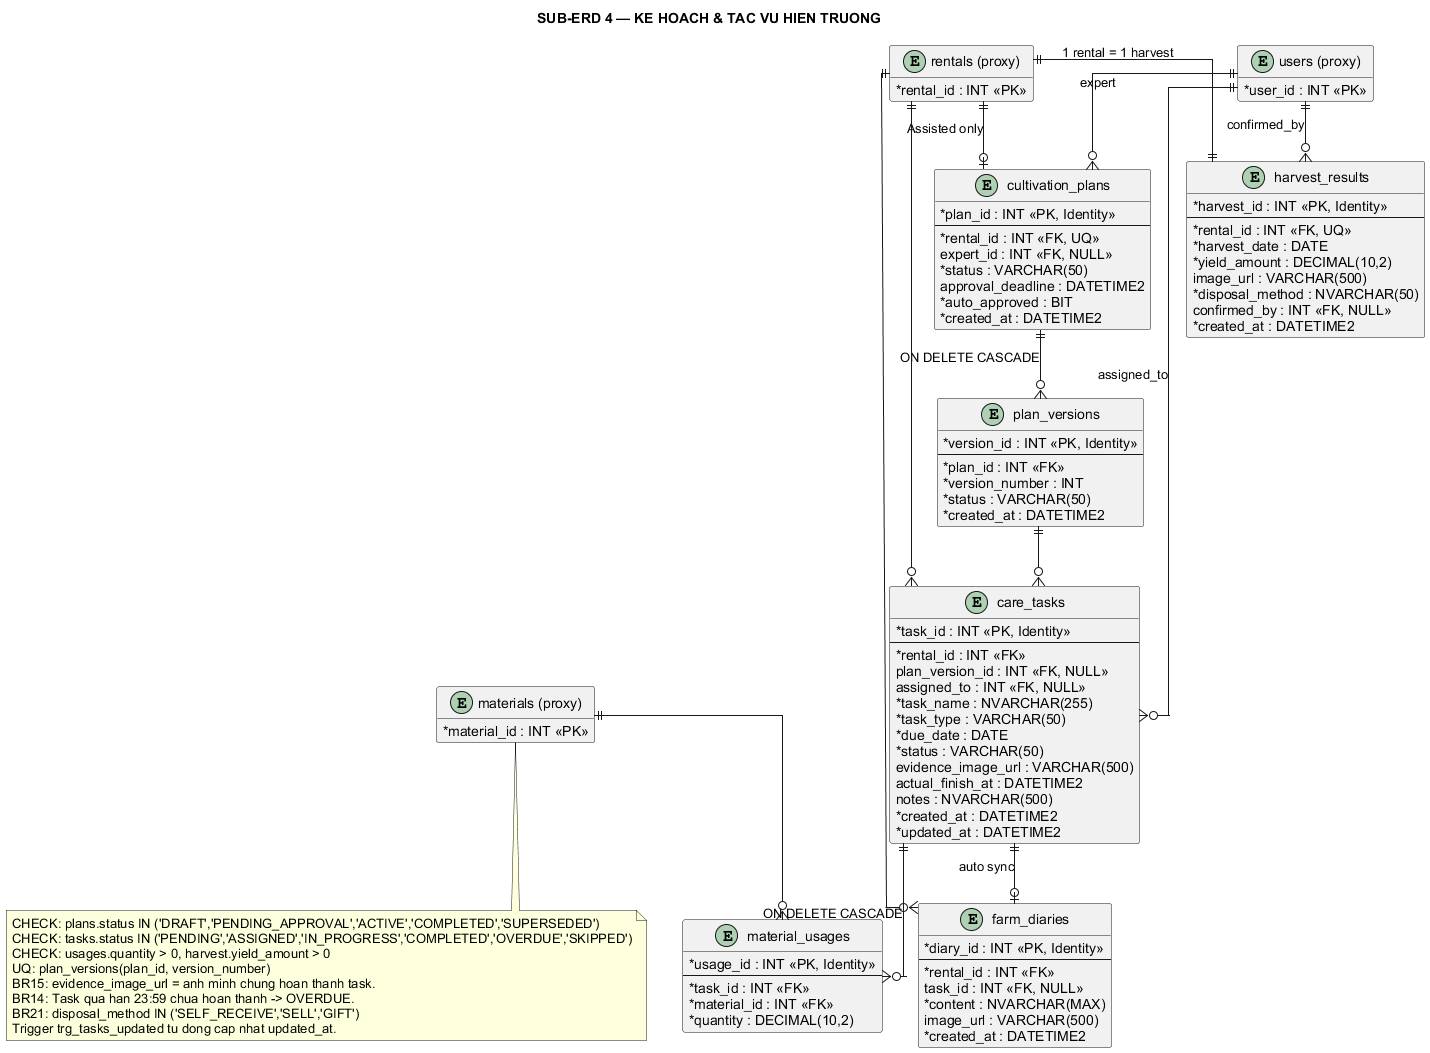

The diagram above was rendered by PlantUML. Its source (embedded in the PNG):
@startuml
' Subject Area 4 — Operations & Tasks (khop farmely_27tables_sqlserver.sql)
skinparam shadowing false
skinparam linetype ortho
skinparam defaultFontName Arial
skinparam classAttributeIconSize 0
hide methods
hide stereotypes
title SUB-ERD 4 — KE HOACH & TAC VU HIEN TRUONG

entity "cultivation_plans" as plans {
  * plan_id : INT <<PK, Identity>>
  --
  * rental_id : INT <<FK, UQ>>
  expert_id : INT <<FK, NULL>>
  * status : VARCHAR(50)
  approval_deadline : DATETIME2
  * auto_approved : BIT
  * created_at : DATETIME2
}

entity "plan_versions" as versions {
  * version_id : INT <<PK, Identity>>
  --
  * plan_id : INT <<FK>>
  * version_number : INT
  * status : VARCHAR(50)
  * created_at : DATETIME2
}

entity "care_tasks" as tasks {
  * task_id : INT <<PK, Identity>>
  --
  * rental_id : INT <<FK>>
  plan_version_id : INT <<FK, NULL>>
  assigned_to : INT <<FK, NULL>>
  * task_name : NVARCHAR(255)
  * task_type : VARCHAR(50)
  * due_date : DATE
  * status : VARCHAR(50)
  evidence_image_url : VARCHAR(500)
  actual_finish_at : DATETIME2
  notes : NVARCHAR(500)
  * created_at : DATETIME2
  * updated_at : DATETIME2
}

entity "material_usages" as usages {
  * usage_id : INT <<PK, Identity>>
  --
  * task_id : INT <<FK>>
  * material_id : INT <<FK>>
  * quantity : DECIMAL(10,2)
}

entity "farm_diaries" as diaries {
  * diary_id : INT <<PK, Identity>>
  --
  * rental_id : INT <<FK>>
  task_id : INT <<FK, NULL>>
  * content : NVARCHAR(MAX)
  image_url : VARCHAR(500)
  * created_at : DATETIME2
}

entity "harvest_results" as harvests {
  * harvest_id : INT <<PK, Identity>>
  --
  * rental_id : INT <<FK, UQ>>
  * harvest_date : DATE
  * yield_amount : DECIMAL(10,2)
  image_url : VARCHAR(500)
  * disposal_method : NVARCHAR(50)
  confirmed_by : INT <<FK, NULL>>
  * created_at : DATETIME2
}

entity "rentals (proxy)" as rental_proxy <<external>> {
  * rental_id : INT <<PK>>
}

entity "users (proxy)" as user_proxy <<external>> {
  * user_id : INT <<PK>>
}

entity "materials (proxy)" as material_proxy <<external>> {
  * material_id : INT <<PK>>
}

rental_proxy ||--o| plans : "Assisted only"
user_proxy ||--o{ plans : expert
plans ||--o{ versions : "ON DELETE CASCADE"
versions ||--o{ tasks
rental_proxy ||--o{ tasks
user_proxy ||--o{ tasks : assigned_to
tasks ||--o{ usages : "ON DELETE CASCADE"
material_proxy ||--o{ usages
rental_proxy ||--o{ diaries
tasks ||--o| diaries : "auto sync"
rental_proxy ||--|| harvests : "1 rental = 1 harvest"
user_proxy ||--o{ harvests : confirmed_by

note bottom
  CHECK: plans.status IN ('DRAFT','PENDING_APPROVAL','ACTIVE','COMPLETED','SUPERSEDED')
  CHECK: tasks.status IN ('PENDING','ASSIGNED','IN_PROGRESS','COMPLETED','OVERDUE','SKIPPED')
  CHECK: usages.quantity > 0, harvest.yield_amount > 0
  UQ: plan_versions(plan_id, version_number)
  BR15: evidence_image_url = anh minh chung hoan thanh task.
  BR14: Task qua han 23:59 chua hoan thanh -> OVERDUE.
  BR21: disposal_method IN ('SELF_RECEIVE','SELL','GIFT')
  Trigger trg_tasks_updated tu dong cap nhat updated_at.
end note
@enduml